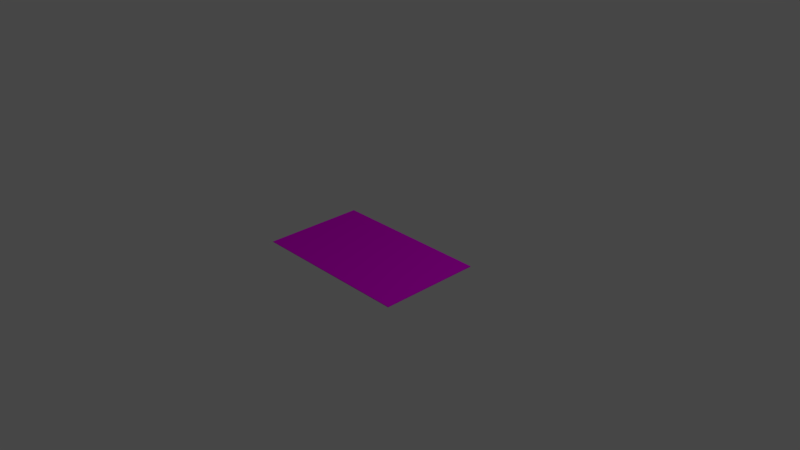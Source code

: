 # Source: poster.blend  (saved by Blender 2.79.0; exported with 4.5.12 LTS)
import bpy
from mathutils import Matrix  # noqa: F401  (used for matrix-valued properties, if any)

bpy.ops.wm.read_factory_settings(use_empty=True)
scene = bpy.context.scene
scene.name = 'Scene'

# ---- collections
col_collection_1 = bpy.data.collections.new('Collection 1'); scene.collection.children.link(col_collection_1)

# ---- images (referenced by path relative to the original .blend; pixels are not part of the script)
import os
ASSET_DIR = os.environ.get("B2B_ASSET_DIR", "")  # directory of the original .blend (textures are referenced by path, not embedded)
HERE = os.path.dirname(os.path.abspath(__file__))  # packed textures are extracted next to this script under _unpacked/

def load_image(name, relpath, width, height, colorspace="sRGB"):
    """Load a texture the original file referenced (path relative to the .blend, or extracted next to this script)."""
    p = next((c for c in (os.path.join(HERE, relpath), os.path.join(ASSET_DIR, relpath)) if relpath and os.path.exists(c)), "")
    if p:
        img = bpy.data.images.load(p, check_existing=True)
        img.name = name
    else:  # same state as the original file: an image datablock whose file is absent (Cycles renders it pink)
        img = bpy.data.images.new(name, width, height)
        img.source = "FILE"
        img.filepath = "//" + (relpath or name)
    img.colorspace_settings.name = colorspace
    return img
img_untitled_001 = load_image('Untitled.001', '', 1024, 1024, 'sRGB')

# ---- materials (node trees are filled in below, after node groups)
mat_uvdebug = bpy.data.materials.new('UVDebug')
mat_uvdebug.alpha_threshold = 0.0
mat_uvdebug.diffuse_color = (1.0, 1.0, 1.0, 1.0)
mat_uvdebug.roughness = 0.5

# ---- material node trees
mat_uvdebug.use_nodes = True; mat_uvdebug.node_tree.nodes.clear()
_N = mat_uvdebug.node_tree.nodes; _L = mat_uvdebug.node_tree.links
n0 = _N.new('ShaderNodeOutputMaterial'); n0.name = 'Material Output'; n0.location = (300, 300)
n1 = _N.new('ShaderNodeBsdfDiffuse'); n1.name = 'Diffuse BSDF'; n1.location = (10, 300)
n2 = _N.new('ShaderNodeTexImage'); n2.name = 'Image Texture'; n2.location = (-217, 303)
n2.width = 140
n2.image = img_untitled_001
_L.new(n1.outputs[0], n0.inputs[0])
_L.new(n2.outputs[0], n1.inputs[0])
n0.is_active_output = True

# ---- world
world_world = bpy.data.worlds.new('World'); scene.world = world_world
world_world.color = (0.05088, 0.05088, 0.05088)
world_world.use_sun_shadow = False
world_world.sun_shadow_jitter_overblur = 0.0
world_world.cycles.sampling_method = 'MANUAL'

# ---- cameras
cam_camera = bpy.data.cameras.new('Camera')
cam_camera.clip_end = 100.0
cam_camera.lens = 35.0
cam_camera.sensor_width = 32.0
cam_camera.sensor_height = 18.0
cam_camera.ortho_scale = 7.314
cam_camera.dof.focus_distance = 0.0

# ---- lights
light_lamp = bpy.data.lights.new('Lamp', 'POINT')
light_lamp.transmission_factor = 0.0
light_lamp.cutoff_distance = 30.0
light_lamp.energy = 100.0
light_lamp.shadow_buffer_clip_start = 1.001
light_lamp.shadow_soft_size = 0.1
light_lamp.shadow_maximum_resolution = 0.006
light_lamp.use_absolute_resolution = True

# ---- meshes
me_cube = bpy.data.meshes.new('Cube')
me_cube.from_pydata([(1.12, 0.7, 0.005), (-1.12, 0.7, 0.005), (1.12, -0.7, 0.005), (-1.12, -0.7, 0.005), (1.12, 0.7, -0.005), (-1.12, 0.7, -0.005), (1.12, -0.7, -0.005), (-1.12, -0.7, -0.005)], [], [(0, 1, 3, 2), (4, 6, 7, 5), (1, 0, 4, 5), (0, 2, 6, 4), (3, 1, 5, 7), (2, 3, 7, 6)])
_uv = me_cube.uv_layers.new(name='UVMap')
_uv.uv.foreach_set('vector', [0.9665, 1.0, 0.0392, 1.0, 0.0392, 0.0, 0.9665, 0.0, 1.0, 0.7919, 1.0, 1.0, 0.9694, 1.0, 0.9694, 0.7919, 0.01744, -1.732e-09, 0.01744, 0.9996, 0.0, 0.9997, 5.96e-08, 0.0001422, 0.9841, 1.455e-11, 0.9841, 0.7902, 0.9703, 0.7903, 0.9703, 0.0001002, 0.9862, 0.7905, 0.9862, 0.0002509, 1.0, 0.0001507, 1.0, 0.7904, 0.02038, 0.9997, 0.02038, 0.0001423, 0.03783, 1.994e-09, 0.03783, 0.9995])
me_cube.materials.append(mat_uvdebug)
me_cube.use_remesh_preserve_volume = False
me_cube.use_remesh_preserve_attributes = False
me_cube.use_mirror_vertex_groups = False
me_cube.update()

# ---- objects
ob_poster = bpy.data.objects.new('Poster', me_cube)
ob_lamp = bpy.data.objects.new('Lamp', light_lamp)
ob_camera = bpy.data.objects.new('Camera', cam_camera)

# ---- transforms, parenting, visibility, modifiers, constraints
ob_poster.location = (0.0, 0.0, 0.0)
ob_poster.lock_rotations_4d = False
ob_poster.empty_display_type = 'ARROWS'
ob_poster.lineart.crease_threshold = 0.0
ob_lamp.location = (4.076, 1.005, 5.904)
ob_lamp.rotation_euler = (0.6503, 0.05522, 1.866)
ob_lamp.lock_rotations_4d = False
ob_lamp.empty_display_type = 'ARROWS'
ob_lamp.color = (0.0, 0.0, 0.0, 0.0)
ob_lamp.lineart.crease_threshold = 0.0
ob_camera.location = (7.481, -6.508, 5.344)
ob_camera.rotation_euler = (1.109, 0.0, 0.8149)
ob_camera.lock_rotations_4d = False
ob_camera.empty_display_type = 'ARROWS'
ob_camera.color = (0.0, 0.0, 0.0, 0.0)
ob_camera.display_type = 'WIRE'
ob_camera.lineart.crease_threshold = 0.0

# ---- collection membership
col_collection_1.objects.link(ob_poster)
col_collection_1.objects.link(ob_lamp)
col_collection_1.objects.link(ob_camera)

# ---- scene / render settings (as saved in the file)
scene.camera = ob_camera
scene.frame_start = 1; scene.frame_end = 250; scene.frame_set(1)
scene.render.engine = 'CYCLES'
scene.render.resolution_percentage = 50
scene.render.dither_intensity = 0.0
scene.cycles.use_denoising = False
scene.cycles.samples = 128
scene.cycles.sampling_pattern = 'TABULATED_SOBOL'
scene.cycles.use_adaptive_sampling = False
scene.cycles.use_light_tree = False
scene.cycles.blur_glossy = 0.5
scene.cycles.sample_clamp_indirect = 0.0
scene.view_settings.view_transform = 'Filmic'
bpy.context.view_layer.update()
